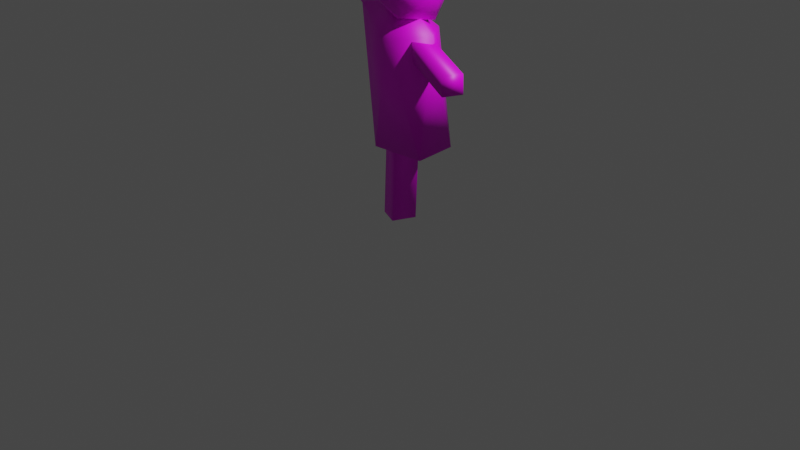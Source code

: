 # Source: dummy.blend  (saved by Blender 2.80.35; exported with 4.5.12 LTS)
import bpy
from mathutils import Matrix  # noqa: F401  (used for matrix-valued properties, if any)

bpy.ops.wm.read_factory_settings(use_empty=True)
scene = bpy.context.scene
scene.name = 'Scene'

# ---- collections
col_collection = bpy.data.collections.new('Collection'); scene.collection.children.link(col_collection)

# ---- images (referenced by path relative to the original .blend; pixels are not part of the script)
import os
ASSET_DIR = os.environ.get("B2B_ASSET_DIR", "")  # directory of the original .blend (textures are referenced by path, not embedded)
HERE = os.path.dirname(os.path.abspath(__file__))  # packed textures are extracted next to this script under _unpacked/

def load_image(name, relpath, width, height, colorspace="sRGB"):
    """Load a texture the original file referenced (path relative to the .blend, or extracted next to this script)."""
    p = next((c for c in (os.path.join(HERE, relpath), os.path.join(ASSET_DIR, relpath)) if relpath and os.path.exists(c)), "")
    if p:
        img = bpy.data.images.load(p, check_existing=True)
        img.name = name
    else:  # same state as the original file: an image datablock whose file is absent (Cycles renders it pink)
        img = bpy.data.images.new(name, width, height)
        img.source = "FILE"
        img.filepath = "//" + (relpath or name)
    img.colorspace_settings.name = colorspace
    return img
img_dummy_png = load_image('dummy.png', 'dummy.png', 1024, 1024, 'sRGB')

# ---- materials (node trees are filled in below, after node groups)
mat_material = bpy.data.materials.new('Material')
mat_material.alpha_threshold = 0.0
mat_material.use_transparent_shadow = False
mat_material.roughness = 0.5
mat_material.line_color = (0.0, 0.0, 0.0, 1.0)

# ---- material node trees
mat_material.use_nodes = True; mat_material.node_tree.nodes.clear()
_N = mat_material.node_tree.nodes; _L = mat_material.node_tree.links
n0 = _N.new('ShaderNodeOutputMaterial'); n0.name = 'Material Output'; n0.location = (300, 300)
n1 = _N.new('ShaderNodeBsdfPrincipled'); n1.name = 'Principled BSDF'; n1.location = (10, 300)
n1.distribution = 'GGX'
n1.subsurface_method = 'BURLEY'
n1.inputs[3].default_value = 1.45
n2 = _N.new('ShaderNodeTexImage'); n2.name = 'Image Texture'; n2.location = (-280, 280)
n2.image = img_dummy_png
n2.interpolation = 'Closest'
_L.new(n1.outputs[0], n0.inputs[0])
_L.new(n2.outputs[0], n1.inputs[0])
n0.is_active_output = True

# ---- world
world_world = bpy.data.worlds.new('World'); scene.world = world_world
world_world.color = (0.05088, 0.05088, 0.05088)
world_world.use_sun_shadow = False
world_world.sun_shadow_jitter_overblur = 0.0

# ---- cameras
cam_camera = bpy.data.cameras.new('Camera')
cam_camera.clip_end = 100.0
cam_camera.ortho_scale = 7.314
cam_camera.dof.focus_distance = 0.0
cam_camera.dof.aperture_fstop = 128.0

# ---- lights
light_light = bpy.data.lights.new('Light', 'POINT')
light_light.transmission_factor = 0.0
light_light.cutoff_distance = 30.0
light_light.energy = 1000.0
light_light.shadow_buffer_clip_start = 1.001
light_light.shadow_soft_size = 0.1
light_light.shadow_maximum_resolution = 0.006
light_light.use_absolute_resolution = True

# ---- meshes
me_cube = bpy.data.meshes.new('Cube')
me_cube.from_pydata([(0.2817, 0.06571, 2.507), (0.08549, 0.1481, 0.0), (0.1846, -0.1657, 2.507), (-0.01161, -0.08332, 0.0), (0.06752, 0.1556, 2.507), (-0.1287, 0.238, 0.0), (-0.02957, -0.07578, 2.507), (-0.2258, 0.006568, 0.0), (1.152, -0.3271, 1.707), (-0.8488, 0.5125, 2.018), (1.075, -0.5115, 1.707), (-0.9262, 0.3281, 2.018), (1.14, -0.322, 1.89), (-0.861, 0.5176, 2.202), (1.062, -0.5064, 1.89), (-0.9384, 0.3332, 2.202), (-0.006621, -0.08653, 2.108), (0.3384, -0.3133, 2.206), (-0.02165, -0.3714, 2.422), (-0.2087, 0.006347, 2.469), (0.03585, 0.298, 2.282), (0.374, 0.1005, 2.119), (0.3496, -0.3605, 2.627), (0.01153, -0.163, 2.79), (0.04707, 0.2508, 2.704), (0.4071, 0.309, 2.487), (0.5941, -0.06884, 2.44), (0.3244, -0.02624, 2.793), (0.1954, -0.002545, 1.272), (0.5982, -0.3014, 0.9074), (-0.01664, -0.2966, 0.8727), (-0.4791, 0.1662, 1.029), (0.03668, 0.3342, 0.8486), (0.6047, 0.1016, 0.9372), (0.2296, -0.3725, 1.984), (-0.4303, -0.07403, 2.162), (-0.4299, 0.3391, 2.166), (0.2303, 0.296, 1.99), (0.5616, -0.1118, 2.053), (0.1241, -0.04249, 2.297)], [], [(0, 4, 6, 2), (3, 2, 6, 7), (7, 6, 4, 5), (5, 1, 3, 7), (1, 0, 2, 3), (5, 4, 0, 1), (8, 12, 14, 10), (11, 10, 14, 15), (15, 14, 12, 13), (13, 9, 11, 15), (9, 8, 10, 11), (13, 12, 8, 9), (16, 17, 18), (17, 16, 21), (16, 18, 19), (16, 19, 20), (16, 20, 21), (17, 21, 26), (18, 17, 22), (19, 18, 23), (20, 19, 24), (21, 20, 25), (17, 26, 22), (18, 22, 23), (19, 23, 24), (20, 24, 25), (21, 25, 26), (22, 26, 27), (23, 22, 27), (24, 23, 27), (25, 24, 27), (26, 25, 27), (28, 29, 30), (29, 28, 33), (28, 30, 31), (28, 31, 32), (28, 32, 33), (29, 33, 38), (30, 29, 34), (31, 30, 35), (32, 31, 36), (33, 32, 37), (29, 38, 34), (30, 34, 35), (31, 35, 36), (32, 36, 37), (33, 37, 38), (34, 38, 39), (35, 34, 39), (36, 35, 39), (37, 36, 39), (38, 37, 39)])
me_cube.polygons.foreach_set('use_smooth', [True] * 52)
_uv = me_cube.uv_layers.new(name='UVMap')
_uv.uv.foreach_set('vector', [0.7864, 0.4395, 0.7864, 0.4395, 0.7864, 0.4395, 0.7864, 0.4395, 0.7864, 0.4395, 0.7864, 0.4395, 0.7864, 0.4395, 0.7864, 0.4395, 0.7864, 0.4395, 0.7864, 0.4395, 0.7864, 0.4395, 0.7864, 0.4395, 0.7864, 0.4395, 0.7864, 0.4395, 0.7864, 0.4395, 0.7864, 0.4395, 0.7864, 0.4395, 0.7864, 0.4395, 0.7864, 0.4395, 0.7864, 0.4395, 0.7864, 0.4395, 0.7864, 0.4395, 0.7864, 0.4395, 0.7864, 0.4395, 0.7864, 0.4395, 0.7864, 0.4395, 0.7864, 0.4395, 0.7864, 0.4395, 0.7864, 0.4395, 0.7864, 0.4395, 0.7864, 0.4395, 0.7864, 0.4395, 0.7864, 0.4395, 0.7864, 0.4395, 0.7864, 0.4395, 0.7864, 0.4395, 0.7864, 0.4395, 0.7864, 0.4395, 0.7864, 0.4395, 0.7864, 0.4395, 0.7864, 0.4395, 0.7864, 0.4395, 0.7864, 0.4395, 0.7864, 0.4395, 0.7864, 0.4395, 0.7864, 0.4395, 0.7864, 0.4395, 0.7864, 0.4395, 0.8175, 0.6247, 0.9922, 0.7302, 0.8323, 0.7977, 0.8195, 0.4178, 0.8276, 0.4131, 0.8195, 0.4084, 0.8175, 0.6247, 0.8323, 0.7977, 0.6632, 0.7583, 0.8276, 0.3944, 0.8195, 0.3897, 0.8195, 0.3991, 0.8276, 0.4037, 0.8195, 0.3991, 0.8195, 0.4084, 0.8195, 0.4178, 0.8195, 0.4084, 0.8114, 0.4131, 0.8323, 0.7977, 0.9922, 0.7302, 0.9459, 0.9289, 0.6632, 0.7583, 0.8323, 0.7977, 0.7426, 0.9463, 0.8195, 0.3991, 0.8195, 0.3897, 0.8114, 0.3944, 0.8195, 0.4084, 0.8195, 0.3991, 0.8114, 0.4037, 0.8204, 0.4343, 0.8081, 0.4378, 0.8118, 0.4279, 0.8323, 0.7977, 0.9459, 0.9289, 0.7426, 0.9463, 0.8195, 0.3897, 0.8114, 0.385, 0.8114, 0.3944, 0.8195, 0.3991, 0.8114, 0.3944, 0.8114, 0.4037, 0.8195, 0.4084, 0.8114, 0.4037, 0.8114, 0.4131, 0.8118, 0.4279, 0.8081, 0.4378, 0.8033, 0.4262, 0.5883, 0.9541, 0.7916, 0.9367, 0.7107, 1.002, 0.8114, 0.3944, 0.8114, 0.385, 0.8033, 0.3897, 0.8114, 0.4037, 0.8114, 0.3944, 0.8033, 0.3991, 0.8114, 0.4131, 0.8114, 0.4037, 0.8033, 0.4084, 0.8033, 0.4224, 0.7952, 0.4178, 0.7952, 0.4271, 0.7952, 0.4178, 0.8033, 0.4131, 0.7952, 0.4084, 0.8033, 0.385, 0.7952, 0.3803, 0.7952, 0.3897, 0.8033, 0.3944, 0.7952, 0.3897, 0.7952, 0.3991, 0.8033, 0.4037, 0.7952, 0.3991, 0.7952, 0.4084, 0.7952, 0.4178, 0.7952, 0.4084, 0.7871, 0.4131, 0.3142, 0.04306, 0.7069, 0.08282, 0.4404, 0.763, -0.111, 0.1143, 0.3142, 0.04306, -0.02911, 0.8527, 0.7952, 0.3991, 0.7952, 0.3897, 0.7871, 0.3944, 0.7952, 0.4084, 0.7952, 0.3991, 0.7871, 0.4037, 0.7069, 0.08282, 0.7069, 0.8272, 0.4404, 0.763, 0.3142, 0.04306, 0.4404, 0.763, -0.02911, 0.8527, 0.7655, 0.1664, 0.7985, 0.4647, 0.692, 0.4553, 0.7952, 0.3991, 0.7871, 0.3944, 0.7871, 0.4037, 0.7952, 0.4084, 0.7871, 0.4037, 0.7871, 0.4131, 0.7871, 0.4224, 0.7871, 0.4131, 0.779, 0.4178, 0.7871, 0.4318, 0.7871, 0.4224, 0.779, 0.4271, 0.7871, 0.3944, 0.7871, 0.385, 0.779, 0.3897, 0.7871, 0.4037, 0.7871, 0.3944, 0.779, 0.3991, 0.7871, 0.4131, 0.7871, 0.4037, 0.779, 0.4084])
me_cube.materials.append(mat_material)
me_cube.use_remesh_preserve_volume = False
me_cube.use_remesh_preserve_attributes = False
me_cube.use_mirror_vertex_groups = False
me_cube.update()

# ---- objects
ob_cube = bpy.data.objects.new('Cube', me_cube)
ob_light = bpy.data.objects.new('Light', light_light)
ob_camera = bpy.data.objects.new('Camera', cam_camera)

# ---- transforms, parenting, visibility, modifiers, constraints
ob_cube.location = (0.0, 0.0, 0.0)
ob_cube.lock_rotations_4d = False
ob_cube.empty_display_type = 'ARROWS'
ob_cube.lineart.crease_threshold = 0.0
ob_light.location = (4.076, 1.005, 5.904)
ob_light.rotation_euler = (0.6503, 0.05522, 1.866)
ob_light.lock_rotations_4d = False
ob_light.empty_display_type = 'ARROWS'
ob_light.color = (0.0, 0.0, 0.0, 0.0)
ob_light.lineart.crease_threshold = 0.0
ob_camera.location = (7.359, -6.926, 4.958)
ob_camera.rotation_euler = (1.109, 0.0, 0.8149)
ob_camera.lock_rotations_4d = False
ob_camera.empty_display_type = 'ARROWS'
ob_camera.color = (0.0, 0.0, 0.0, 0.0)
ob_camera.display_type = 'WIRE'
ob_camera.lineart.crease_threshold = 0.0

# ---- collection membership
col_collection.objects.link(ob_cube)
col_collection.objects.link(ob_light)
col_collection.objects.link(ob_camera)

# ---- scene / render settings (as saved in the file)
scene.camera = ob_camera
scene.frame_start = 1; scene.frame_end = 250; scene.frame_set(1)
scene.render.engine = 'BLENDER_EEVEE_NEXT'
scene.render.motion_blur_shutter = 1.0
scene.cycles.use_denoising = False
scene.cycles.samples = 128
scene.cycles.sampling_pattern = 'TABULATED_SOBOL'
scene.cycles.use_adaptive_sampling = False
scene.cycles.use_light_tree = False
scene.view_settings.view_transform = 'Filmic'
bpy.context.view_layer.update()
